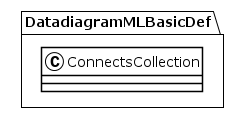

The diagram above was rendered by PlantUML. Its source (embedded in the PNG):
@startuml
!theme plain
package DatadiagramMLBasicDef {
class ConnectsCollection {
}
}
@enduml